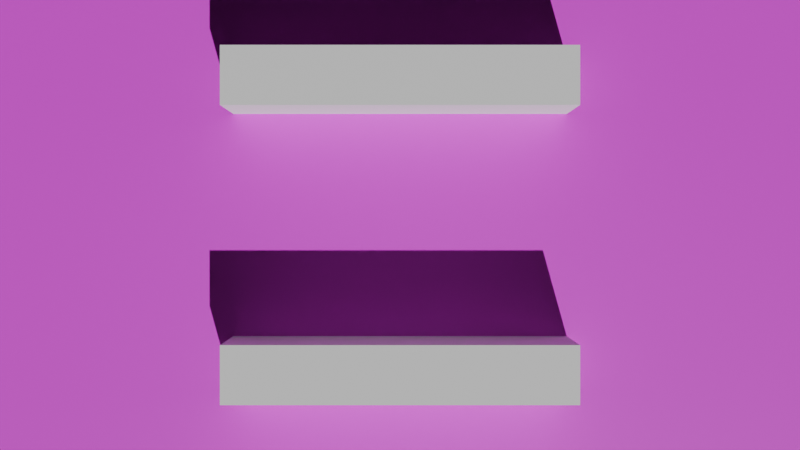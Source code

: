 # Source: map.blend  (saved by Blender 4.5.90; exported with 4.5.12 LTS)
import bpy
from mathutils import Matrix  # noqa: F401  (used for matrix-valued properties, if any)

bpy.ops.wm.read_factory_settings(use_empty=True)
scene = bpy.context.scene
scene.name = 'Scene'

# ---- images (referenced by path relative to the original .blend; pixels are not part of the script)
import os
ASSET_DIR = os.environ.get("B2B_ASSET_DIR", "")  # directory of the original .blend (textures are referenced by path, not embedded)
HERE = os.path.dirname(os.path.abspath(__file__))  # packed textures are extracted next to this script under _unpacked/

def load_image(name, relpath, width, height, colorspace="sRGB"):
    """Load a texture the original file referenced (path relative to the .blend, or extracted next to this script)."""
    p = next((c for c in (os.path.join(HERE, relpath), os.path.join(ASSET_DIR, relpath)) if relpath and os.path.exists(c)), "")
    if p:
        img = bpy.data.images.load(p, check_existing=True)
        img.name = name
    else:  # same state as the original file: an image datablock whose file is absent (Cycles renders it pink)
        img = bpy.data.images.new(name, width, height)
        img.source = "FILE"
        img.filepath = "//" + (relpath or name)
    img.colorspace_settings.name = colorspace
    return img
img_gridfloorbaked = load_image('GridFloorBaked', 'grid_floor_texture.png', 1024, 1024, 'sRGB')

# ---- materials (node trees are filled in below, after node groups)
mat_gridmaterial = bpy.data.materials.new('GridMaterial')
mat_wallmaterial = bpy.data.materials.new('WallMaterial')

# ---- material node trees
mat_gridmaterial.use_nodes = True; mat_gridmaterial.node_tree.nodes.clear()
_N = mat_gridmaterial.node_tree.nodes; _L = mat_gridmaterial.node_tree.links
n0 = _N.new('ShaderNodeOutputMaterial'); n0.name = 'Material Output'; n0.location = (300, 0)
n1 = _N.new('ShaderNodeBsdfPrincipled'); n1.name = 'Principled BSDF'; n1.location = (0, 0)
n2 = _N.new('ShaderNodeTexImage'); n2.name = 'Image Texture'; n2.location = (-300, 0)
n2.image = img_gridfloorbaked
_L.new(n2.outputs[0], n1.inputs[0])
_L.new(n1.outputs[0], n0.inputs[0])
n0.is_active_output = True
mat_wallmaterial.use_nodes = True; mat_wallmaterial.node_tree.nodes.clear()
_N = mat_wallmaterial.node_tree.nodes; _L = mat_wallmaterial.node_tree.links
n0 = _N.new('ShaderNodeBsdfPrincipled'); n0.name = 'Principled BSDF'; n0.location = (-200, 100)
n0.inputs[0].default_value = (0.9, 0.9, 0.9, 1.0)
n0.inputs[2].default_value = 0.8
n1 = _N.new('ShaderNodeOutputMaterial'); n1.name = 'Material Output'; n1.location = (200, 100)
_L.new(n0.outputs[0], n1.inputs[0])
n1.is_active_output = True

# ---- world
world_world = bpy.data.worlds.new('World'); scene.world = world_world
world_world.use_nodes = True; world_world.node_tree.nodes.clear()
_N = world_world.node_tree.nodes; _L = world_world.node_tree.links
n0 = _N.new('ShaderNodeOutputWorld'); n0.name = 'World Output'; n0.location = (200, 100)
n1 = _N.new('ShaderNodeBackground'); n1.name = 'Background'; n1.location = (-200, 100)
n1.inputs[0].default_value = (0.02, 0.02, 0.02, 1.0)
_L.new(n1.outputs[0], n0.inputs[0])
n0.is_active_output = True
world_world.color = (0.05088, 0.05088, 0.05088)
world_world.sun_shadow_jitter_overblur = 0.0

# ---- cameras
cam_camera_001 = bpy.data.cameras.new('Camera.001')

# ---- lights
light_sun = bpy.data.lights.new('Sun', 'SUN')
light_sun.energy = 3.0

# ---- meshes
me_cube_003 = bpy.data.meshes.new('Cube.003')
me_cube_003.from_pydata([(0.0, 0.0, -0.2), (0.0, 0.0, 0.0), (0.0, 16.0, -0.2), (0.0, 16.0, 0.0), (16.0, 0.0, -0.2), (16.0, 0.0, 0.0), (16.0, 16.0, -0.2), (16.0, 16.0, 0.0)], [], [(0, 1, 3, 2), (2, 3, 7, 6), (6, 7, 5, 4), (4, 5, 1, 0), (2, 6, 4, 0), (7, 3, 1, 5)])
_uv = me_cube_003.uv_layers.new(name='UVMap')
_uv.uv.foreach_set('vector', [0.0, 0.0, 0.0, 0.0, 0.0, 1.0, 0.0, 1.0, 0.0, 1.0, 0.0, 1.0, 1.0, 1.0, 1.0, 1.0, 1.0, 1.0, 1.0, 1.0, 1.0, 0.0, 1.0, 0.0, 1.0, 0.0, 1.0, 0.0, 0.0, 0.0, 0.0, 0.0, 0.0, 1.0, 1.0, 1.0, 1.0, 0.0, 0.0, 0.0, 1.0, 1.0, 0.0, 1.0, 0.0, 0.0, 1.0, 0.0])
me_cube_003.materials.append(mat_gridmaterial)
me_cube_003.update()
me_cube_004 = bpy.data.meshes.new('Cube.004')
me_cube_004.from_pydata([(-3.0, 0.5, -0.75), (-3.0, 0.5, 0.75), (-3.0, -0.5, -0.75), (-3.0, -0.5, 0.75), (3.0, 0.5, -0.75), (3.0, 0.5, 0.75), (3.0, -0.5, -0.75), (3.0, -0.5, 0.75)], [], [(0, 1, 3, 2), (2, 3, 7, 6), (6, 7, 5, 4), (4, 5, 1, 0), (2, 6, 4, 0), (7, 3, 1, 5)])
_uv = me_cube_004.uv_layers.new(name='UVMap')
_uv.uv.foreach_set('vector', [0.375, 0.0, 0.625, 0.0, 0.625, 0.25, 0.375, 0.25, 0.375, 0.25, 0.625, 0.25, 0.625, 0.5, 0.375, 0.5, 0.375, 0.5, 0.625, 0.5, 0.625, 0.75, 0.375, 0.75, 0.375, 0.75, 0.625, 0.75, 0.625, 1.0, 0.375, 1.0, 0.125, 0.5, 0.375, 0.5, 0.375, 0.75, 0.125, 0.75, 0.625, 0.5, 0.875, 0.5, 0.875, 0.75, 0.625, 0.75])
me_cube_004.materials.append(mat_wallmaterial)
me_cube_004.update()
me_cube_005 = bpy.data.meshes.new('Cube.005')
me_cube_005.from_pydata([(-3.0, 0.5, -0.75), (-3.0, 0.5, 0.75), (-3.0, -0.5, -0.75), (-3.0, -0.5, 0.75), (3.0, 0.5, -0.75), (3.0, 0.5, 0.75), (3.0, -0.5, -0.75), (3.0, -0.5, 0.75)], [], [(0, 1, 3, 2), (2, 3, 7, 6), (6, 7, 5, 4), (4, 5, 1, 0), (2, 6, 4, 0), (7, 3, 1, 5)])
_uv = me_cube_005.uv_layers.new(name='UVMap')
_uv.uv.foreach_set('vector', [0.375, 0.0, 0.625, 0.0, 0.625, 0.25, 0.375, 0.25, 0.375, 0.25, 0.625, 0.25, 0.625, 0.5, 0.375, 0.5, 0.375, 0.5, 0.625, 0.5, 0.625, 0.75, 0.375, 0.75, 0.375, 0.75, 0.625, 0.75, 0.625, 1.0, 0.375, 1.0, 0.125, 0.5, 0.375, 0.5, 0.375, 0.75, 0.125, 0.75, 0.625, 0.5, 0.875, 0.5, 0.875, 0.75, 0.625, 0.75])
me_cube_005.materials.append(mat_wallmaterial)
me_cube_005.update()

# ---- objects
ob_sun = bpy.data.objects.new('Sun', light_sun)
ob_maincamera = bpy.data.objects.new('MainCamera', cam_camera_001)
ob_gridfloor = bpy.data.objects.new('GridFloor', me_cube_003)
ob_wall = bpy.data.objects.new('Wall', me_cube_004)
ob_wall_001 = bpy.data.objects.new('Wall.001', me_cube_005)
ob_responsect1 = bpy.data.objects.new('ResponseCT1', None)
ob_responsect2 = bpy.data.objects.new('ResponseCT2', None)
ob_responsect3 = bpy.data.objects.new('ResponseCT3', None)
ob_responset3 = bpy.data.objects.new('ResponseT3', None)
ob_responset2 = bpy.data.objects.new('ResponseT2', None)
ob_responset1 = bpy.data.objects.new('ResponseT1', None)

# ---- transforms, parenting, visibility, modifiers, constraints
ob_sun.location = (8.0, 8.0, 15.0)
ob_sun.rotation_euler = (0.7854, -0.2618, 0.5236)
ob_maincamera.location = (8.0, 8.0, 20.0)
ob_gridfloor.location = (0.0, 0.0, 0.0)
ob_wall.location = (8.0, 10.5, 0.75)
ob_wall_001.location = (8.0, 5.5, 0.75)
ob_responsect1.location = (10.5, 14.5, 0.0)
ob_responsect1.rotation_euler = (0.0, 0.0, 3.142)
ob_responsect1.empty_display_type = 'ARROWS'
ob_responsect2.location = (8.5, 14.5, 0.0)
ob_responsect2.rotation_euler = (0.0, 0.0, 3.142)
ob_responsect2.empty_display_type = 'ARROWS'
ob_responsect3.location = (6.5, 14.5, 0.0)
ob_responsect3.rotation_euler = (0.0, 0.0, 3.142)
ob_responsect3.empty_display_type = 'ARROWS'
ob_responset3.location = (6.5, 2.5, 0.0)
ob_responset3.empty_display_type = 'ARROWS'
ob_responset2.location = (8.5, 2.5, 0.0)
ob_responset2.empty_display_type = 'ARROWS'
ob_responset1.location = (10.5, 2.5, 0.0)
ob_responset1.empty_display_type = 'ARROWS'

# ---- collection membership
scene.collection.objects.link(ob_sun)
scene.collection.objects.link(ob_maincamera)
scene.collection.objects.link(ob_gridfloor)
scene.collection.objects.link(ob_wall)
scene.collection.objects.link(ob_wall_001)
scene.collection.objects.link(ob_responsect1)
scene.collection.objects.link(ob_responsect2)
scene.collection.objects.link(ob_responsect3)
scene.collection.objects.link(ob_responset3)
scene.collection.objects.link(ob_responset2)
scene.collection.objects.link(ob_responset1)

# ---- scene / render settings (as saved in the file)
scene.camera = ob_maincamera
scene.frame_start = 1; scene.frame_end = 250; scene.frame_set(1)
scene.render.engine = 'CYCLES'
scene.cycles.samples = 1
scene.cycles.bake_type = 'DIFFUSE'
bpy.context.view_layer.update()
